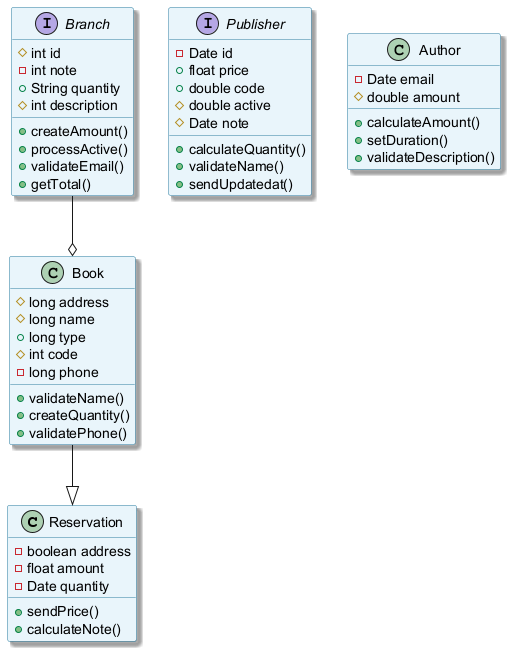

The diagram above was rendered by PlantUML. Its source (embedded in the PNG):
@startuml
skinparam backgroundColor #FFFFFF
skinparam classBackgroundColor #E8F4FA
skinparam classBorderColor #2C7DA0
skinparam shadowing true
class Reservation {
  -boolean address
  -float amount
  -Date quantity
  +sendPrice()
  +calculateNote()
}
interface Branch {
  #int id
  -int note
  +String quantity
  #int description
  +createAmount()
  +processActive()
  +validateEmail()
  +getTotal()
}
interface Publisher {
  -Date id
  +float price
  +double code
  #double active
  #Date note
  +calculateQuantity()
  +validateName()
  +sendUpdatedat()
}
class Author {
  -Date email
  #double amount
  +calculateAmount()
  +setDuration()
  +validateDescription()
}
class Book {
  #long address
  #long name
  +long type
  #int code
  -long phone
  +validateName()
  +createQuantity()
  +validatePhone()
}
Branch --o Book
Book --|> Reservation
@enduml